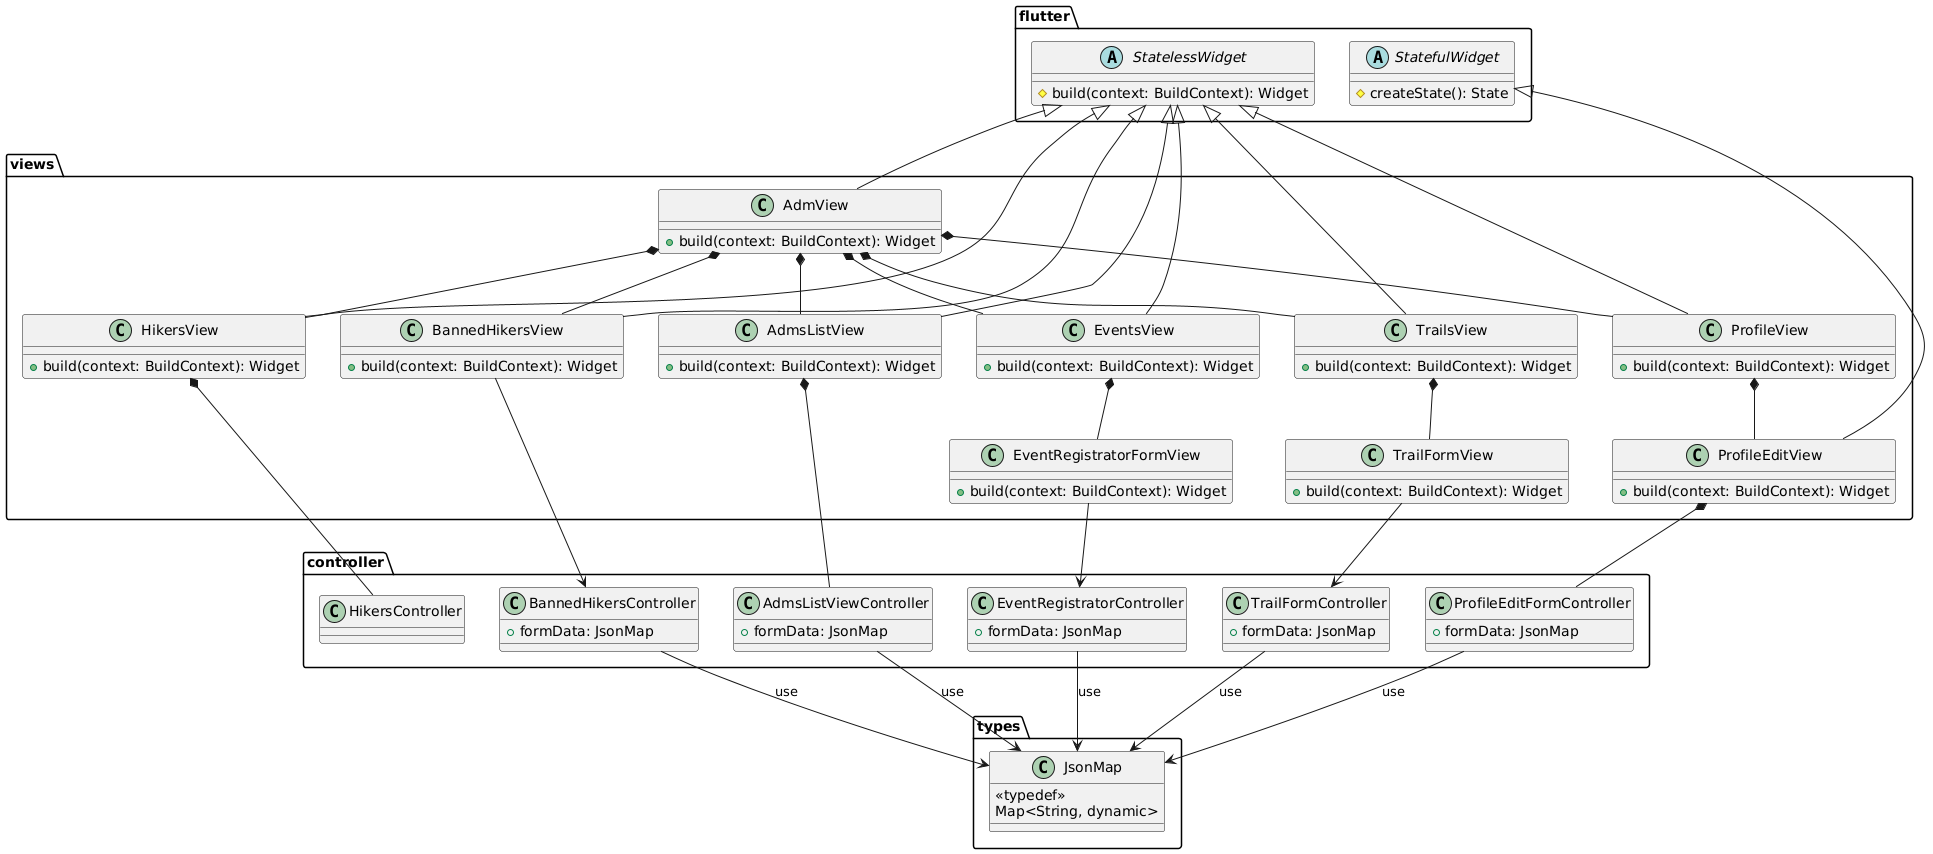

The diagram above was rendered by PlantUML. Its source (embedded in the PNG):
@startuml
package types {
  class JsonMap {
    <<typedef>>
    Map<String, dynamic>
  }
}

package flutter {
  abstract class StatelessWidget {
    # build(context: BuildContext): Widget
  }

  abstract class StatefulWidget {
    # createState(): State
  }
}

package controller {
  class TrailFormController {
    + formData: JsonMap
  }

  class ProfileEditFormController {
    + formData: JsonMap
  }

  class BannedHikersController {
    + formData: JsonMap
  }

  class EventRegistratorController {
    + formData: JsonMap
  }

  class AdmsListViewController {
    + formData: JsonMap
  }

  class HikersController
}

package views {
  class AdmView {
    + build(context: BuildContext): Widget
  }

  class AdmsListView {
    + build(context: BuildContext): Widget
  }

  class EventsView {
    + build(context: BuildContext): Widget
  }

  class EventRegistratorFormView {
    + build(context: BuildContext): Widget
  }

  class TrailsView {
    + build(context: BuildContext): Widget
  }

  class TrailFormView {
    + build(context: BuildContext): Widget
  }

  class ProfileView {
    + build(context: BuildContext): Widget
  }

  class ProfileEditView {
    + build(context: BuildContext): Widget
  }

  class BannedHikersView {
    + build(context: BuildContext): Widget
  }

  class HikersView {
    + build(context: BuildContext): Widget
  }
}

StatelessWidget <|-- AdmView
StatelessWidget <|-- ProfileView
StatefulWidget <|-- ProfileEditView
StatelessWidget <|-- AdmsListView
StatelessWidget <|-- EventsView
StatelessWidget <|-- TrailsView
StatelessWidget <|-- BannedHikersView
StatelessWidget <|-- HikersView

AdmView *-- ProfileView
ProfileView *-- ProfileEditView
AdmView *-- TrailsView
AdmView *-- BannedHikersView
AdmView *-- HikersView
AdmView *-- EventsView
AdmView *-- AdmsListView

EventsView *-- EventRegistratorFormView
TrailsView *-- TrailFormView
ProfileEditView *-- ProfileEditFormController
AdmsListView *-- AdmsListViewController
HikersView *-- HikersController

TrailFormController --> JsonMap : use
ProfileEditFormController --> JsonMap : use
BannedHikersController --> JsonMap : use
EventRegistratorController --> JsonMap : use
AdmsListViewController --> JsonMap : use

BannedHikersView --> BannedHikersController
TrailFormView --> TrailFormController
EventRegistratorFormView --> EventRegistratorController
@enduml